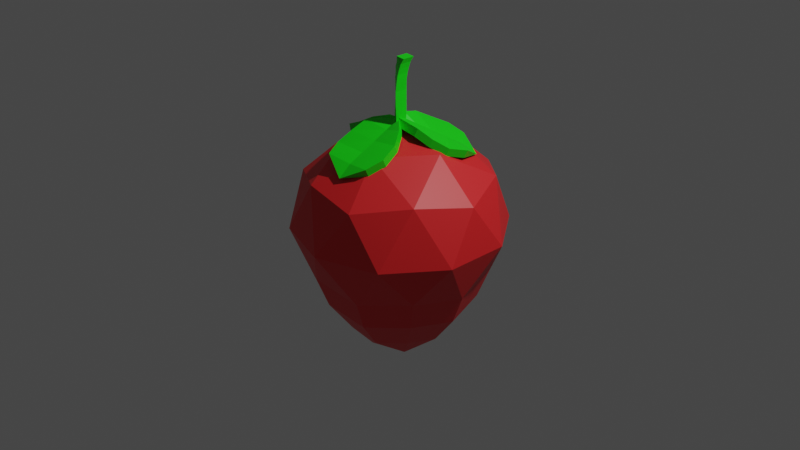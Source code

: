 # Source: Strawberry.blend  (saved by Blender 3.2.14; exported with 4.5.12 LTS)
import bpy
from mathutils import Matrix  # noqa: F401  (used for matrix-valued properties, if any)

bpy.ops.wm.read_factory_settings(use_empty=True)
scene = bpy.context.scene
scene.name = 'Scene'

# ---- collections
col_collection = bpy.data.collections.new('Collection'); scene.collection.children.link(col_collection)

# ---- materials (node trees are filled in below, after node groups)
mat_red = bpy.data.materials.new('Red')
mat_red.use_transparent_shadow = False
mat_green = bpy.data.materials.new('Green')
mat_green.use_transparent_shadow = False

# ---- material node trees
mat_red.use_nodes = True; mat_red.node_tree.nodes.clear()
_N = mat_red.node_tree.nodes; _L = mat_red.node_tree.links
n0 = _N.new('ShaderNodeBsdfPrincipled'); n0.name = 'Principled BSDF'; n0.location = (10, 300)
n0.distribution = 'GGX'
n0.subsurface_method = 'RANDOM_WALK_SKIN'
n0.inputs[0].default_value = (0.8, 0.01983, 0.02272, 1.0)
n0.inputs[3].default_value = 1.45
n0.inputs[27].default_value = (0.0, 0.0, 0.0, 1.0)
n0.inputs[28].default_value = 1.0
n1 = _N.new('ShaderNodeOutputMaterial'); n1.name = 'Material Output'; n1.location = (300, 300)
_L.new(n0.outputs[0], n1.inputs[0])
n1.is_active_output = True
mat_green.use_nodes = True; mat_green.node_tree.nodes.clear()
_N = mat_green.node_tree.nodes; _L = mat_green.node_tree.links
n0 = _N.new('ShaderNodeBsdfPrincipled'); n0.name = 'Principled BSDF'; n0.location = (10, 300)
n0.distribution = 'GGX'
n0.subsurface_method = 'RANDOM_WALK_SKIN'
n0.inputs[0].default_value = (0.00558, 0.8, 0.004436, 1.0)
n0.inputs[3].default_value = 1.45
n0.inputs[27].default_value = (0.0, 0.0, 0.0, 1.0)
n0.inputs[28].default_value = 1.0
n1 = _N.new('ShaderNodeOutputMaterial'); n1.name = 'Material Output'; n1.location = (300, 300)
_L.new(n0.outputs[0], n1.inputs[0])
n1.is_active_output = True

# ---- world
world_world = bpy.data.worlds.new('World'); scene.world = world_world
world_world.use_nodes = True; world_world.node_tree.nodes.clear()
_N = world_world.node_tree.nodes; _L = world_world.node_tree.links
n0 = _N.new('ShaderNodeOutputWorld'); n0.name = 'World Output'; n0.location = (300, 300)
n1 = _N.new('ShaderNodeBackground'); n1.name = 'Background'; n1.location = (10, 300)
n1.inputs[0].default_value = (0.05088, 0.05088, 0.05088, 1.0)
_L.new(n1.outputs[0], n0.inputs[0])
n0.is_active_output = True
world_world.color = (0.05088, 0.05088, 0.05088)
world_world.use_sun_shadow = False
world_world.sun_shadow_jitter_overblur = 0.0

# ---- cameras
cam_camera = bpy.data.cameras.new('Camera')
cam_camera.clip_end = 100.0
cam_camera.ortho_scale = 7.314

# ---- lights
light_light = bpy.data.lights.new('Light', 'POINT')
light_light.transmission_factor = 0.0
light_light.energy = 1000.0
light_light.shadow_soft_size = 0.1
light_light.shadow_maximum_resolution = 0.006
light_light.use_absolute_resolution = True

# ---- meshes
me_icosphere_001 = bpy.data.meshes.new('Icosphere.001')
me_icosphere_001.from_pydata([(-0.1632, -0.5022, -1.083), (0.7236, -0.5257, -0.4472), (-0.2764, -0.8506, -0.4472), (-0.8944, 0.0, -0.4472), (-0.2764, 0.8506, -0.4472), (0.7236, 0.5257, -0.4472), (0.2965, -0.9124, 0.4645), (-0.7762, -0.5639, 0.4645), (-0.7762, 0.5639, 0.4645), (0.2965, 0.9124, 0.4645), (0.9594, -8.387e-10, 0.4645), (0.0, 0.0, 1.0), (0.1552, -0.4776, -1.129), (0.4272, -0.3104, -1.083), (0.2629, -0.809, -0.5257), (0.8506, 0.0, -0.5257), (0.2511, -0.1824, -1.321), (1.268e-06, 5.133e-09, -1.409), (-0.6882, -0.5, -0.5257), (-0.09591, -0.2952, -1.321), (-0.6882, 0.5, -0.5257), (0.2629, 0.809, -0.5257), (1.027, -0.3336, -0.01938), (1.027, 0.3336, -0.01938), (7.552e-08, -1.08, -0.01938), (0.6346, -0.8735, -0.01938), (-1.027, -0.3336, -0.01938), (-0.6346, -0.8735, -0.01938), (-0.6346, 0.8735, -0.01938), (-1.027, 0.3336, -0.01938), (0.6346, 0.8735, -0.01938), (7.552e-08, 1.08, -0.01938), (0.7382, -0.5363, 0.5487), (-0.282, -0.8678, 0.5487), (-0.9124, -8.387e-10, 0.5487), (-0.282, 0.8678, 0.5487), (0.7382, 0.5363, 0.5487), (0.1614, -0.4967, 0.8492), (0.5223, -1.299e-11, 0.8491), (-0.4225, -0.307, 0.8492), (-0.4225, 0.307, 0.8492), (0.1614, 0.4967, 0.8492), (0.6238, -0.4532, -0.7605), (0.2266, -0.6974, -0.8282), (-0.2383, -0.7333, -0.7605), (0.7333, 3.412e-09, -0.8282), (0.6238, 0.4532, -0.7605), (-0.5932, -0.431, -0.8282), (-0.771, 3.412e-09, -0.7605), (-0.5932, 0.431, -0.8282), (-0.2383, 0.7333, -0.7605), (0.2266, 0.6974, -0.8282), (0.5022, 5.133e-09, -1.129), (0.2511, 0.1824, -1.321), (0.4272, 0.3104, -1.083), (-0.3104, 5.133e-09, -1.321), (-0.4063, -0.2952, -1.129), (-0.5281, 5.133e-09, -1.083), (-0.09591, 0.2952, -1.321), (-0.4063, 0.2952, -1.129), (-0.1632, 0.5022, -1.083), (0.1552, 0.4776, -1.129)], [], [(58, 55, 59), (58, 59, 60), (58, 60, 61), (53, 58, 61), (53, 61, 54), (1, 15, 22), (2, 14, 24), (3, 18, 26), (4, 20, 28), (5, 21, 30), (1, 22, 25), (2, 24, 27), (3, 26, 29), (4, 28, 31), (5, 30, 23), (6, 32, 37), (7, 33, 39), (8, 34, 40), (9, 35, 41), (10, 36, 38), (38, 41, 11), (38, 36, 41), (36, 9, 41), (41, 40, 11), (41, 35, 40), (35, 8, 40), (40, 39, 11), (40, 34, 39), (34, 7, 39), (39, 37, 11), (39, 33, 37), (33, 6, 37), (37, 38, 11), (37, 32, 38), (32, 10, 38), (23, 36, 10), (23, 30, 36), (30, 9, 36), (31, 35, 9), (31, 28, 35), (28, 8, 35), (29, 34, 8), (29, 26, 34), (26, 7, 34), (27, 33, 7), (27, 24, 33), (24, 6, 33), (25, 32, 6), (25, 22, 32), (22, 10, 32), (30, 31, 9), (30, 21, 31), (21, 4, 31), (28, 29, 8), (28, 20, 29), (20, 3, 29), (26, 27, 7), (26, 18, 27), (18, 2, 27), (24, 25, 6), (24, 14, 25), (14, 1, 25), (22, 23, 10), (22, 15, 23), (15, 5, 23), (17, 58, 53), (17, 55, 58), (17, 19, 55), (13, 16, 52), (17, 16, 19), (15, 1, 42, 45), (18, 3, 48, 47), (5, 15, 45, 46), (21, 5, 46, 51), (14, 2, 44, 43), (2, 18, 47, 44), (4, 21, 51, 50), (1, 14, 43, 42), (20, 4, 50, 49), (3, 20, 49, 48), (47, 48, 57, 56), (44, 47, 56, 0), (51, 46, 54, 61), (43, 44, 0, 12), (50, 51, 61, 60), (42, 43, 12, 13), (49, 50, 60, 59), (48, 49, 59, 57), (45, 42, 13, 52), (46, 45, 52, 54), (55, 57, 59), (55, 56, 57), (55, 19, 56), (19, 0, 56), (52, 53, 54), (52, 16, 53), (16, 17, 53), (19, 12, 0), (19, 16, 12), (16, 13, 12)])
_uv = me_icosphere_001.uv_layers.new(name='UVMap')
_uv.uv.foreach_set('vector', [0.6818, 0.07873, 0.7727, 0.07873, 0.7273, 0.1575, 0.6818, 0.07873, 0.7273, 0.1575, 0.6364, 0.1575, 0.5909, 0.07873, 0.6364, 0.1575, 0.5455, 0.1575, 0.5, 0.07873, 0.5909, 0.07873, 0.5455, 0.1575, 0.5, 0.07873, 0.5455, 0.1575, 0.4545, 0.1575, 0.2727, 0.1575, 0.3636, 0.1575, 0.3182, 0.2362, 0.09091, 0.1575, 0.1818, 0.1575, 0.1364, 0.2362, 0.8182, 0.1575, 0.9091, 0.1575, 0.8636, 0.2362, 0.6364, 0.1575, 0.7273, 0.1575, 0.6818, 0.2362, 0.4545, 0.1575, 0.5455, 0.1575, 0.5, 0.2362, 0.2727, 0.1575, 0.3182, 0.2362, 0.2273, 0.2362, 0.09091, 0.1575, 0.1364, 0.2362, 0.04546, 0.2362, 0.8182, 0.1575, 0.8636, 0.2362, 0.7727, 0.2362, 0.6364, 0.1575, 0.6818, 0.2362, 0.5909, 0.2362, 0.4545, 0.1575, 0.5, 0.2362, 0.4091, 0.2362, 0.1818, 0.3149, 0.2727, 0.3149, 0.2273, 0.3937, 0.0, 0.3149, 0.09091, 0.3149, 0.04546, 0.3937, 0.7273, 0.3149, 0.8182, 0.3149, 0.7727, 0.3937, 0.5455, 0.3149, 0.6364, 0.3149, 0.5909, 0.3937, 0.3636, 0.3149, 0.4545, 0.3149, 0.4091, 0.3937, 0.4091, 0.3937, 0.5, 0.3937, 0.4545, 0.4724, 0.4091, 0.3937, 0.4545, 0.3149, 0.5, 0.3937, 0.4545, 0.3149, 0.5455, 0.3149, 0.5, 0.3937, 0.5909, 0.3937, 0.6818, 0.3937, 0.6364, 0.4724, 0.5909, 0.3937, 0.6364, 0.3149, 0.6818, 0.3937, 0.6364, 0.3149, 0.7273, 0.3149, 0.6818, 0.3937, 0.7727, 0.3937, 0.8636, 0.3937, 0.8182, 0.4724, 0.7727, 0.3937, 0.8182, 0.3149, 0.8636, 0.3937, 0.8182, 0.3149, 0.9091, 0.3149, 0.8636, 0.3937, 0.04546, 0.3937, 0.1364, 0.3937, 0.09091, 0.4724, 0.04546, 0.3937, 0.09091, 0.3149, 0.1364, 0.3937, 0.09091, 0.3149, 0.1818, 0.3149, 0.1364, 0.3937, 0.2273, 0.3937, 0.3182, 0.3937, 0.2727, 0.4724, 0.2273, 0.3937, 0.2727, 0.3149, 0.3182, 0.3937, 0.2727, 0.3149, 0.3636, 0.3149, 0.3182, 0.3937, 0.4091, 0.2362, 0.4545, 0.3149, 0.3636, 0.3149, 0.4091, 0.2362, 0.5, 0.2362, 0.4545, 0.3149, 0.5, 0.2362, 0.5455, 0.3149, 0.4545, 0.3149, 0.5909, 0.2362, 0.6364, 0.3149, 0.5455, 0.3149, 0.5909, 0.2362, 0.6818, 0.2362, 0.6364, 0.3149, 0.6818, 0.2362, 0.7273, 0.3149, 0.6364, 0.3149, 0.7727, 0.2362, 0.8182, 0.3149, 0.7273, 0.3149, 0.7727, 0.2362, 0.8636, 0.2362, 0.8182, 0.3149, 0.8636, 0.2362, 0.9091, 0.3149, 0.8182, 0.3149, 0.04546, 0.2362, 0.09091, 0.3149, 0.0, 0.3149, 0.04546, 0.2362, 0.1364, 0.2362, 0.09091, 0.3149, 0.1364, 0.2362, 0.1818, 0.3149, 0.09091, 0.3149, 0.2273, 0.2362, 0.2727, 0.3149, 0.1818, 0.3149, 0.2273, 0.2362, 0.3182, 0.2362, 0.2727, 0.3149, 0.3182, 0.2362, 0.3636, 0.3149, 0.2727, 0.3149, 0.5, 0.2362, 0.5909, 0.2362, 0.5455, 0.3149, 0.5, 0.2362, 0.5455, 0.1575, 0.5909, 0.2362, 0.5455, 0.1575, 0.6364, 0.1575, 0.5909, 0.2362, 0.6818, 0.2362, 0.7727, 0.2362, 0.7273, 0.3149, 0.6818, 0.2362, 0.7273, 0.1575, 0.7727, 0.2362, 0.7273, 0.1575, 0.8182, 0.1575, 0.7727, 0.2362, 0.8636, 0.2362, 0.9545, 0.2362, 0.9091, 0.3149, 0.8636, 0.2362, 0.9091, 0.1575, 0.9545, 0.2362, 0.9091, 0.1575, 1.0, 0.1575, 0.9545, 0.2362, 0.1364, 0.2362, 0.2273, 0.2362, 0.1818, 0.3149, 0.1364, 0.2362, 0.1818, 0.1575, 0.2273, 0.2362, 0.1818, 0.1575, 0.2727, 0.1575, 0.2273, 0.2362, 0.3182, 0.2362, 0.4091, 0.2362, 0.3636, 0.3149, 0.3182, 0.2362, 0.3636, 0.1575, 0.4091, 0.2362, 0.3636, 0.1575, 0.4545, 0.1575, 0.4091, 0.2362, 0.5455, 0.0, 0.5909, 0.07873, 0.5, 0.07873, 0.7273, 0.0, 0.7727, 0.07873, 0.6818, 0.07873, 0.9091, 0.0, 0.9545, 0.07873, 0.8636, 0.07873, 0.2727, 0.1575, 0.3182, 0.07873, 0.3636, 0.1575, 0.1818, 0.0, 0.2273, 0.07873, 0.1364, 0.07873, 0.3636, 0.1575, 0.2727, 0.1575, 0.2727, 0.1575, 0.3636, 0.1575, 0.9091, 0.1575, 0.8182, 0.1575, 0.8182, 0.1575, 0.9091, 0.1575, 0.4545, 0.1575, 0.3636, 0.1575, 0.3636, 0.1575, 0.4545, 0.1575, 0.5455, 0.1575, 0.4545, 0.1575, 0.4545, 0.1575, 0.5455, 0.1575, 0.1818, 0.1575, 0.09091, 0.1575, 0.09091, 0.1575, 0.1818, 0.1575, 1.0, 0.1575, 0.9091, 0.1575, 0.9091, 0.1575, 1.0, 0.1575, 0.6364, 0.1575, 0.5455, 0.1575, 0.5455, 0.1575, 0.6364, 0.1575, 0.2727, 0.1575, 0.1818, 0.1575, 0.1818, 0.1575, 0.2727, 0.1575, 0.7273, 0.1575, 0.6364, 0.1575, 0.6364, 0.1575, 0.7273, 0.1575, 0.8182, 0.1575, 0.7273, 0.1575, 0.7273, 0.1575, 0.8182, 0.1575, 0.9091, 0.1575, 0.8182, 0.1575, 0.8182, 0.1575, 0.9091, 0.1575, 1.0, 0.1575, 0.9091, 0.1575, 0.9091, 0.1575, 1.0, 0.1575, 0.5455, 0.1575, 0.4545, 0.1575, 0.4545, 0.1575, 0.5455, 0.1575, 0.1818, 0.1575, 0.09091, 0.1575, 0.09091, 0.1575, 0.1818, 0.1575, 0.6364, 0.1575, 0.5455, 0.1575, 0.5455, 0.1575, 0.6364, 0.1575, 0.2727, 0.1575, 0.1818, 0.1575, 0.1818, 0.1575, 0.2727, 0.1575, 0.7273, 0.1575, 0.6364, 0.1575, 0.6364, 0.1575, 0.7273, 0.1575, 0.8182, 0.1575, 0.7273, 0.1575, 0.7273, 0.1575, 0.8182, 0.1575, 0.3636, 0.1575, 0.2727, 0.1575, 0.2727, 0.1575, 0.3636, 0.1575, 0.4545, 0.1575, 0.3636, 0.1575, 0.3636, 0.1575, 0.4545, 0.1575, 0.7727, 0.07873, 0.8182, 0.1575, 0.7273, 0.1575, 0.8636, 0.07873, 0.9091, 0.1575, 0.8182, 0.1575, 0.8636, 0.07873, 0.9545, 0.07873, 0.9091, 0.1575, 0.9545, 0.07873, 1.0, 0.1575, 0.9091, 0.1575, 0.3636, 0.1575, 0.4091, 0.07873, 0.4545, 0.1575, 0.3636, 0.1575, 0.3182, 0.07873, 0.4091, 0.07873, 0.3182, 0.07873, 0.3636, 0.0, 0.4091, 0.07873, 0.1364, 0.07873, 0.1818, 0.1575, 0.09091, 0.1575, 0.1364, 0.07873, 0.2273, 0.07873, 0.1818, 0.1575, 0.2273, 0.07873, 0.2727, 0.1575, 0.1818, 0.1575])
me_icosphere_001.materials.append(mat_red)
me_icosphere_001.update()
me_cube_001 = bpy.data.meshes.new('Cube.001')
me_cube_001.from_pydata([(-0.3506, -0.3506, -0.3506), (-0.3506, -0.3506, 0.3506), (-0.3506, 0.3506, -0.3506), (-0.3506, 0.3506, 0.3506), (-0.07905, -0.486, -0.3412), (0.1025, -0.4777, 0.3528), (-0.07905, 0.2152, -0.3412), (0.1025, 0.2236, 0.3528), (-0.4792, 0.5211, -0.3539), (-0.4792, -0.1801, -0.3539), (-0.3506, -0.3506, 0.3506), (-0.3506, 0.3506, 0.3506), (-0.3506, -0.3506, 0.3506), (-0.3506, 0.3506, 0.3506), (-0.3506, -0.3506, 0.0), (-0.3506, 0.3506, 0.0), (-0.2237, 0.1071, 0.006431), (-0.2237, -0.5942, 0.006431), (-0.7, 0.02023, 0.005388), (-0.7, 0.7215, 0.005388), (-0.3506, -0.3506, 0.1753), (-0.6258, -0.09617, 0.1711), (-0.3506, 0.3506, 0.1753), (-0.1616, 0.1017, 0.1787), (-0.1616, -0.5996, 0.1787), (-0.6258, 0.6051, 0.1711), (-0.3506, 0.3506, -0.1753), (-0.2187, 0.1484, -0.1661), (-0.2187, -0.5528, -0.1661), (-0.5858, 0.5317, -0.2093), (-0.3506, -0.3506, -0.1753), (-0.5858, -0.1695, -0.2093), (-0.3506, 0.3506, 0.08766), (-0.2188, 0.1004, 0.09458), (-0.2188, -0.6008, 0.09458), (-0.6824, 0.6967, 0.0957), (-0.3506, -0.3506, 0.08766), (-0.6824, -0.004604, 0.0957), (-0.3506, -0.3506, -0.08766), (-0.6562, -0.08986, -0.1056), (-0.3506, 0.3506, -0.08766), (-0.22, 0.1297, -0.0795), (-0.22, -0.5715, -0.0795), (-0.6562, 0.6114, -0.1056), (-0.3506, -0.3506, 0.263), (-0.5154, -0.2117, 0.2633), (-0.3506, 0.3506, 0.263), (-0.07969, 0.1544, 0.2701), (-0.07969, -0.5469, 0.2701), (-0.5154, 0.4896, 0.2633), (-0.3506, -0.3506, 0.3068), (-0.4008, -0.2588, 0.3124), (-0.3506, 0.3506, 0.3068), (-0.01357, 0.1722, 0.3109), (-0.01357, -0.5291, 0.3109), (-0.4008, 0.4425, 0.3124), (-0.3506, 0.3506, 0.2191), (-0.1331, 0.1269, 0.2257), (-0.1331, -0.5743, 0.2257), (-0.5565, 0.5496, 0.2178), (-0.3506, -0.3506, 0.2191), (-0.5565, -0.1517, 0.2178)], [], [(50, 1, 10, 51), (52, 3, 7, 53), (53, 7, 5, 54), (54, 5, 1, 50), (2, 6, 4, 0), (7, 3, 1, 5), (51, 10, 11, 55), (1, 3, 11, 10), (2, 0, 9, 8), (26, 2, 8, 29), (10, 11, 13, 12), (32, 15, 19, 35), (39, 18, 19, 43), (42, 17, 14, 38), (41, 16, 17, 42), (40, 15, 16, 41), (38, 14, 18, 39), (56, 22, 25, 59), (37, 21, 25, 35), (34, 24, 20, 36), (33, 23, 24, 34), (32, 22, 23, 33), (36, 20, 21, 37), (0, 30, 31, 9), (2, 26, 27, 6), (6, 27, 28, 4), (4, 28, 30, 0), (9, 31, 29, 8), (40, 26, 29, 43), (14, 36, 37, 18), (15, 32, 33, 16), (16, 33, 34, 17), (17, 34, 36, 14), (18, 37, 35, 19), (22, 32, 35, 25), (15, 40, 43, 19), (30, 38, 39, 31), (26, 40, 41, 27), (27, 41, 42, 28), (28, 42, 38, 30), (31, 39, 43, 29), (52, 46, 49, 55), (61, 45, 49, 59), (58, 48, 44, 60), (57, 47, 48, 58), (56, 46, 47, 57), (60, 44, 45, 61), (3, 52, 55, 11), (45, 51, 55, 49), (48, 54, 50, 44), (47, 53, 54, 48), (46, 52, 53, 47), (44, 50, 51, 45), (20, 60, 61, 21), (22, 56, 57, 23), (23, 57, 58, 24), (24, 58, 60, 20), (21, 61, 59, 25), (46, 56, 59, 49)])
_uv = me_cube_001.uv_layers.new(name='UVMap')
_uv.uv.foreach_set('vector', [0.6094, 1.0, 0.625, 1.0, 0.625, 1.0, 0.6094, 1.0, 0.6094, 0.25, 0.625, 0.25, 0.625, 0.5, 0.6094, 0.5, 0.6094, 0.5, 0.625, 0.5, 0.625, 0.75, 0.6094, 0.75, 0.6094, 0.75, 0.625, 0.75, 0.625, 1.0, 0.6094, 1.0, 0.125, 0.5, 0.375, 0.5, 0.375, 0.75, 0.125, 0.75, 0.625, 0.5, 0.875, 0.5, 0.875, 0.75, 0.625, 0.75, 0.6094, 0.0, 0.625, 0.0, 0.625, 0.25, 0.6094, 0.25, 0.875, 0.75, 0.875, 0.5, 0.875, 0.5, 0.875, 0.75, 0.125, 0.5, 0.125, 0.75, 0.125, 0.75, 0.125, 0.5, 0.4375, 0.25, 0.375, 0.25, 0.375, 0.25, 0.4375, 0.25, 0.625, 0.0, 0.625, 0.25, 0.625, 0.25, 0.625, 0.0, 0.5312, 0.25, 0.5, 0.25, 0.5, 0.25, 0.5312, 0.25, 0.4687, 0.0, 0.5, 0.0, 0.5, 0.25, 0.4687, 0.25, 0.4688, 0.75, 0.5, 0.75, 0.5, 1.0, 0.4687, 1.0, 0.4687, 0.5, 0.5, 0.5, 0.5, 0.75, 0.4688, 0.75, 0.4688, 0.25, 0.5, 0.25, 0.5, 0.5, 0.4687, 0.5, 0.4687, 1.0, 0.5, 1.0, 0.5, 1.0, 0.4687, 1.0, 0.5781, 0.25, 0.5625, 0.25, 0.5625, 0.25, 0.5781, 0.25, 0.5312, 0.0, 0.5625, 0.0, 0.5625, 0.25, 0.5312, 0.25, 0.5312, 0.75, 0.5625, 0.75, 0.5625, 1.0, 0.5312, 1.0, 0.5312, 0.5, 0.5625, 0.5, 0.5625, 0.75, 0.5312, 0.75, 0.5312, 0.25, 0.5625, 0.25, 0.5625, 0.5, 0.5312, 0.5, 0.5312, 1.0, 0.5625, 1.0, 0.5625, 1.0, 0.5312, 1.0, 0.375, 1.0, 0.4375, 1.0, 0.4375, 1.0, 0.375, 1.0, 0.375, 0.25, 0.4375, 0.25, 0.4375, 0.5, 0.375, 0.5, 0.375, 0.5, 0.4375, 0.5, 0.4375, 0.75, 0.375, 0.75, 0.375, 0.75, 0.4375, 0.75, 0.4375, 1.0, 0.375, 1.0, 0.375, 0.0, 0.4375, 0.0, 0.4375, 0.25, 0.375, 0.25, 0.4688, 0.25, 0.4375, 0.25, 0.4375, 0.25, 0.4687, 0.25, 0.5, 1.0, 0.5312, 1.0, 0.5312, 1.0, 0.5, 1.0, 0.5, 0.25, 0.5312, 0.25, 0.5312, 0.5, 0.5, 0.5, 0.5, 0.5, 0.5312, 0.5, 0.5312, 0.75, 0.5, 0.75, 0.5, 0.75, 0.5312, 0.75, 0.5312, 1.0, 0.5, 1.0, 0.5, 0.0, 0.5312, 0.0, 0.5312, 0.25, 0.5, 0.25, 0.5625, 0.25, 0.5312, 0.25, 0.5312, 0.25, 0.5625, 0.25, 0.5, 0.25, 0.4688, 0.25, 0.4687, 0.25, 0.5, 0.25, 0.4375, 1.0, 0.4687, 1.0, 0.4687, 1.0, 0.4375, 1.0, 0.4375, 0.25, 0.4688, 0.25, 0.4687, 0.5, 0.4375, 0.5, 0.4375, 0.5, 0.4687, 0.5, 0.4688, 0.75, 0.4375, 0.75, 0.4375, 0.75, 0.4688, 0.75, 0.4687, 1.0, 0.4375, 1.0, 0.4375, 0.0, 0.4687, 0.0, 0.4687, 0.25, 0.4375, 0.25, 0.6094, 0.25, 0.5938, 0.25, 0.5938, 0.25, 0.6094, 0.25, 0.5781, 0.0, 0.5938, 0.0, 0.5938, 0.25, 0.5781, 0.25, 0.5781, 0.75, 0.5938, 0.75, 0.5938, 1.0, 0.5781, 1.0, 0.5781, 0.5, 0.5938, 0.5, 0.5938, 0.75, 0.5781, 0.75, 0.5781, 0.25, 0.5938, 0.25, 0.5938, 0.5, 0.5781, 0.5, 0.5781, 1.0, 0.5938, 1.0, 0.5938, 1.0, 0.5781, 1.0, 0.625, 0.25, 0.6094, 0.25, 0.6094, 0.25, 0.625, 0.25, 0.5938, 0.0, 0.6094, 0.0, 0.6094, 0.25, 0.5938, 0.25, 0.5938, 0.75, 0.6094, 0.75, 0.6094, 1.0, 0.5938, 1.0, 0.5938, 0.5, 0.6094, 0.5, 0.6094, 0.75, 0.5938, 0.75, 0.5938, 0.25, 0.6094, 0.25, 0.6094, 0.5, 0.5938, 0.5, 0.5938, 1.0, 0.6094, 1.0, 0.6094, 1.0, 0.5938, 1.0, 0.5625, 1.0, 0.5781, 1.0, 0.5781, 1.0, 0.5625, 1.0, 0.5625, 0.25, 0.5781, 0.25, 0.5781, 0.5, 0.5625, 0.5, 0.5625, 0.5, 0.5781, 0.5, 0.5781, 0.75, 0.5625, 0.75, 0.5625, 0.75, 0.5781, 0.75, 0.5781, 1.0, 0.5625, 1.0, 0.5625, 0.0, 0.5781, 0.0, 0.5781, 0.25, 0.5625, 0.25, 0.5938, 0.25, 0.5781, 0.25, 0.5781, 0.25, 0.5938, 0.25])
me_cube_001.materials.append(mat_green)
me_cube_001.update()
me_cube_002 = bpy.data.meshes.new('Cube.002')
me_cube_002.from_pydata([(-0.1701, -0.06967, -0.8998), (-0.6539, -0.389, 1.027), (-0.1701, 1.93, -0.8998), (-0.6539, 1.611, 1.027), (0.2074, -0.8549, -1.0), (0.7123, 0.159, 1.044), (0.2074, 1.145, -1.0), (0.7123, 2.159, 1.044), (-0.7651, -0.3154, -0.04718), (-0.7651, 1.685, -0.04718), (0.8613, 1.624, -0.007559), (0.8613, -0.3764, -0.007559), (-0.8638, -0.247, 0.5296), (-0.8638, 1.753, 0.5296), (0.919, 1.402, 0.5145), (0.919, -0.5976, 0.5145), (-0.5228, 2.176, -0.516), (0.7267, 2.141, -0.4846), (0.7267, 0.1408, -0.4846), (-0.5228, 0.176, -0.516), (0.0, 1.0, -1.0), (0.0, 1.0, 1.0), (0.0, -1.0, -1.0), (0.0, -1.0, 1.0), (0.0, -1.0, 0.0), (0.0, 1.0, 0.0), (0.0, -1.0, 0.5), (0.0, 1.0, 0.5), (0.0, 1.0, -0.5), (0.0, -1.0, -0.5), (0.0, 0.0, 1.487), (0.0, 0.0, 1.487), (0.0, 0.0, 1.487), (0.0, 0.0, 1.487), (0.0, 0.0, 1.487), (0.0, 0.0, 1.487)], [], [(12, 1, 3, 13), (27, 21, 7, 14), (14, 7, 5, 15), (26, 23, 1, 12), (20, 6, 4, 22), (23, 5, 34, 35), (29, 24, 8, 19), (17, 10, 11, 18), (28, 25, 10, 17), (19, 8, 9, 16), (24, 26, 12, 8), (10, 14, 15, 11), (25, 27, 14, 10), (8, 12, 13, 9), (0, 19, 16, 2), (20, 28, 17, 6), (6, 17, 18, 4), (22, 29, 19, 0), (4, 18, 29, 22), (2, 16, 28, 20), (9, 13, 27, 25), (11, 15, 26, 24), (16, 9, 25, 28), (18, 11, 24, 29), (5, 7, 33, 34), (2, 20, 22, 0), (15, 5, 23, 26), (13, 3, 21, 27), (32, 31, 30, 35), (33, 32, 35, 34), (21, 3, 31, 32), (3, 1, 30, 31), (1, 23, 35, 30), (7, 21, 32, 33)])
_uv = me_cube_002.uv_layers.new(name='UVMap')
_uv.uv.foreach_set('vector', [0.5625, 0.0, 0.625, 0.0, 0.625, 0.25, 0.5625, 0.25, 0.5625, 0.375, 0.625, 0.375, 0.625, 0.5, 0.5625, 0.5, 0.5625, 0.5, 0.625, 0.5, 0.625, 0.75, 0.5625, 0.75, 0.5625, 0.875, 0.625, 0.875, 0.625, 1.0, 0.5625, 1.0, 0.25, 0.5, 0.375, 0.5, 0.375, 0.75, 0.25, 0.75, 0.625, 0.875, 0.625, 0.75, 0.625, 0.75, 0.625, 0.875, 0.4375, 0.875, 0.5, 0.875, 0.5, 1.0, 0.4375, 1.0, 0.4375, 0.5, 0.5, 0.5, 0.5, 0.75, 0.4375, 0.75, 0.4375, 0.375, 0.5, 0.375, 0.5, 0.5, 0.4375, 0.5, 0.4375, 0.0, 0.5, 0.0, 0.5, 0.25, 0.4375, 0.25, 0.5, 0.875, 0.5625, 0.875, 0.5625, 1.0, 0.5, 1.0, 0.5, 0.5, 0.5625, 0.5, 0.5625, 0.75, 0.5, 0.75, 0.5, 0.375, 0.5625, 0.375, 0.5625, 0.5, 0.5, 0.5, 0.5, 0.0, 0.5625, 0.0, 0.5625, 0.25, 0.5, 0.25, 0.375, 0.0, 0.4375, 0.0, 0.4375, 0.25, 0.375, 0.25, 0.375, 0.375, 0.4375, 0.375, 0.4375, 0.5, 0.375, 0.5, 0.375, 0.5, 0.4375, 0.5, 0.4375, 0.75, 0.375, 0.75, 0.375, 0.875, 0.4375, 0.875, 0.4375, 1.0, 0.375, 1.0, 0.375, 0.75, 0.4375, 0.75, 0.4375, 0.875, 0.375, 0.875, 0.375, 0.25, 0.4375, 0.25, 0.4375, 0.375, 0.375, 0.375, 0.5, 0.25, 0.5625, 0.25, 0.5625, 0.375, 0.5, 0.375, 0.5, 0.75, 0.5625, 0.75, 0.5625, 0.875, 0.5, 0.875, 0.4375, 0.25, 0.5, 0.25, 0.5, 0.375, 0.4375, 0.375, 0.4375, 0.75, 0.5, 0.75, 0.5, 0.875, 0.4375, 0.875, 0.625, 0.75, 0.625, 0.5, 0.625, 0.5, 0.625, 0.75, 0.125, 0.5, 0.25, 0.5, 0.25, 0.75, 0.125, 0.75, 0.5625, 0.75, 0.625, 0.75, 0.625, 0.875, 0.5625, 0.875, 0.5625, 0.25, 0.625, 0.25, 0.625, 0.375, 0.5625, 0.375, 0.75, 0.5, 0.875, 0.5, 0.875, 0.75, 0.75, 0.75, 0.625, 0.5, 0.75, 0.5, 0.75, 0.75, 0.625, 0.75, 0.625, 0.375, 0.625, 0.25, 0.625, 0.25, 0.625, 0.375, 0.625, 0.25, 0.625, 0.0, 0.625, 0.0, 0.625, 0.25, 0.625, 1.0, 0.625, 0.875, 0.625, 0.875, 0.625, 1.0, 0.625, 0.5, 0.625, 0.375, 0.625, 0.375, 0.625, 0.5])
me_cube_002.materials.append(mat_green)
me_cube_002.update()

# ---- objects
ob_light = bpy.data.objects.new('Light', light_light)
ob_camera = bpy.data.objects.new('Camera', cam_camera)
ob_strawberry = bpy.data.objects.new('strawberry', me_icosphere_001)
ob_root = bpy.data.objects.new('root', me_cube_001)
ob_leaf_1 = bpy.data.objects.new('Leaf 1', me_cube_002)
ob_left_2 = bpy.data.objects.new('Left 2', me_cube_002)
ob_left_3 = bpy.data.objects.new('Left 3', me_cube_002)

# ---- transforms, parenting, visibility, modifiers, constraints
ob_light.location = (4.076, 1.005, 5.904)
ob_light.rotation_euler = (0.6503, 0.05522, 1.866)
ob_light.lock_rotations_4d = False
ob_light.empty_display_type = 'ARROWS'
ob_light.color = (0.0, 0.0, 0.0, 0.0)
ob_light.lineart.crease_threshold = 0.0
ob_camera.location = (7.359, -6.926, 4.958)
ob_camera.rotation_euler = (1.109, 0.0, 0.8149)
ob_camera.lock_rotations_4d = False
ob_camera.empty_display_type = 'ARROWS'
ob_camera.color = (0.0, 0.0, 0.0, 0.0)
ob_camera.display_type = 'WIRE'
ob_camera.lineart.crease_threshold = 0.0
ob_strawberry.location = (0.3039, -0.2686, 0.1849)
ob_root.location = (0.4078, -0.2686, 1.415)
ob_root.scale = (0.2526, 0.1753, 1.265)
ob_leaf_1.location = (0.3039, -0.5807, 1.068)
ob_leaf_1.rotation_euler = (1.134, -3.142, -1.569e-07)
ob_leaf_1.scale = (0.3547, -0.04059, 0.3322)
ob_left_2.location = (0.01291, -0.182, 1.071)
ob_left_2.rotation_euler = (1.134, -3.142, -1.924)
ob_left_2.scale = (0.3547, -0.04059, 0.3322)
ob_left_3.location = (0.4956, -0.07976, 1.094)
ob_left_3.rotation_euler = (1.134, -3.142, -3.903)
ob_left_3.scale = (0.3547, -0.04059, 0.3322)

# ---- collection membership
col_collection.objects.link(ob_light)
col_collection.objects.link(ob_camera)
col_collection.objects.link(ob_strawberry)
col_collection.objects.link(ob_root)
col_collection.objects.link(ob_leaf_1)
col_collection.objects.link(ob_left_2)
col_collection.objects.link(ob_left_3)

# ---- scene / render settings (as saved in the file)
scene.camera = ob_camera
scene.frame_start = 1; scene.frame_end = 250; scene.frame_set(29)
scene.render.engine = 'BLENDER_EEVEE_NEXT'
scene.cycles.sampling_pattern = 'TABULATED_SOBOL'
scene.cycles.use_light_tree = False
scene.view_settings.view_transform = 'Filmic'
bpy.context.view_layer.update()
